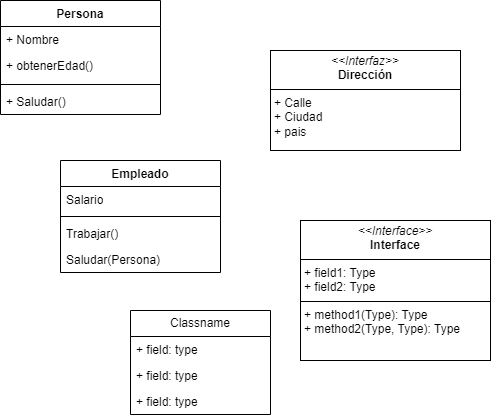

The diagram above was exported from draw.io. Its source (the exported page's mxGraphModel, read from the mxfile embedded in the PNG):
<mxGraphModel dx="514" dy="567" grid="1" gridSize="10" guides="1" tooltips="1" connect="1" arrows="1" fold="1" page="1" pageScale="1" pageWidth="827" pageHeight="1169" math="0" shadow="0">
  <root>
    <mxCell id="0" />
    <mxCell id="1" parent="0" />
    <mxCell id="qANkCjPGZ0kdaqsDFKC0-159" value="&lt;font style=&quot;vertical-align: inherit;&quot;&gt;&lt;font style=&quot;vertical-align: inherit;&quot;&gt;Persona&lt;/font&gt;&lt;/font&gt;" style="swimlane;fontStyle=1;align=center;verticalAlign=top;childLayout=stackLayout;horizontal=1;startSize=26;horizontalStack=0;resizeParent=1;resizeParentMax=0;resizeLast=0;collapsible=1;marginBottom=0;whiteSpace=wrap;html=1;" vertex="1" parent="1">
      <mxGeometry x="50" y="50" width="160" height="114" as="geometry" />
    </mxCell>
    <mxCell id="qANkCjPGZ0kdaqsDFKC0-160" value="&lt;font style=&quot;vertical-align: inherit;&quot;&gt;&lt;font style=&quot;vertical-align: inherit;&quot;&gt;&lt;font style=&quot;vertical-align: inherit;&quot;&gt;&lt;font style=&quot;vertical-align: inherit;&quot;&gt;+ Nombre&lt;/font&gt;&lt;/font&gt;&lt;/font&gt;&lt;/font&gt;" style="text;strokeColor=none;fillColor=none;align=left;verticalAlign=top;spacingLeft=4;spacingRight=4;overflow=hidden;rotatable=0;points=[[0,0.5],[1,0.5]];portConstraint=eastwest;whiteSpace=wrap;html=1;" vertex="1" parent="qANkCjPGZ0kdaqsDFKC0-159">
      <mxGeometry y="26" width="160" height="26" as="geometry" />
    </mxCell>
    <mxCell id="qANkCjPGZ0kdaqsDFKC0-164" value="&lt;font style=&quot;vertical-align: inherit;&quot;&gt;&lt;font style=&quot;vertical-align: inherit;&quot;&gt;&lt;font style=&quot;vertical-align: inherit;&quot;&gt;&lt;font style=&quot;vertical-align: inherit;&quot;&gt;+ obtenerEdad()&lt;/font&gt;&lt;/font&gt;&lt;/font&gt;&lt;/font&gt;" style="text;strokeColor=none;fillColor=none;align=left;verticalAlign=top;spacingLeft=4;spacingRight=4;overflow=hidden;rotatable=0;points=[[0,0.5],[1,0.5]];portConstraint=eastwest;whiteSpace=wrap;html=1;" vertex="1" parent="qANkCjPGZ0kdaqsDFKC0-159">
      <mxGeometry y="52" width="160" height="28" as="geometry" />
    </mxCell>
    <mxCell id="qANkCjPGZ0kdaqsDFKC0-161" value="" style="line;strokeWidth=1;fillColor=none;align=left;verticalAlign=middle;spacingTop=-1;spacingLeft=3;spacingRight=3;rotatable=0;labelPosition=right;points=[];portConstraint=eastwest;strokeColor=inherit;" vertex="1" parent="qANkCjPGZ0kdaqsDFKC0-159">
      <mxGeometry y="80" width="160" height="8" as="geometry" />
    </mxCell>
    <mxCell id="qANkCjPGZ0kdaqsDFKC0-162" value="&lt;font style=&quot;vertical-align: inherit;&quot;&gt;&lt;font style=&quot;vertical-align: inherit;&quot;&gt;&lt;font style=&quot;vertical-align: inherit;&quot;&gt;&lt;font style=&quot;vertical-align: inherit;&quot;&gt;+ Saludar()&lt;/font&gt;&lt;/font&gt;&lt;/font&gt;&lt;/font&gt;" style="text;strokeColor=none;fillColor=none;align=left;verticalAlign=top;spacingLeft=4;spacingRight=4;overflow=hidden;rotatable=0;points=[[0,0.5],[1,0.5]];portConstraint=eastwest;whiteSpace=wrap;html=1;" vertex="1" parent="qANkCjPGZ0kdaqsDFKC0-159">
      <mxGeometry y="88" width="160" height="26" as="geometry" />
    </mxCell>
    <mxCell id="qANkCjPGZ0kdaqsDFKC0-165" value="&lt;font style=&quot;vertical-align: inherit;&quot;&gt;&lt;font style=&quot;vertical-align: inherit;&quot;&gt;&lt;font style=&quot;vertical-align: inherit;&quot;&gt;&lt;font style=&quot;vertical-align: inherit;&quot;&gt;Empleado&lt;/font&gt;&lt;/font&gt;&lt;/font&gt;&lt;/font&gt;" style="swimlane;fontStyle=1;align=center;verticalAlign=top;childLayout=stackLayout;horizontal=1;startSize=26;horizontalStack=0;resizeParent=1;resizeParentMax=0;resizeLast=0;collapsible=1;marginBottom=0;whiteSpace=wrap;html=1;" vertex="1" parent="1">
      <mxGeometry x="110" y="210" width="160" height="112" as="geometry" />
    </mxCell>
    <mxCell id="qANkCjPGZ0kdaqsDFKC0-166" value="&lt;font style=&quot;vertical-align: inherit;&quot;&gt;&lt;font style=&quot;vertical-align: inherit;&quot;&gt;&lt;font style=&quot;vertical-align: inherit;&quot;&gt;&lt;font style=&quot;vertical-align: inherit;&quot;&gt;Salario&lt;/font&gt;&lt;/font&gt;&lt;/font&gt;&lt;/font&gt;" style="text;strokeColor=none;fillColor=none;align=left;verticalAlign=top;spacingLeft=4;spacingRight=4;overflow=hidden;rotatable=0;points=[[0,0.5],[1,0.5]];portConstraint=eastwest;whiteSpace=wrap;html=1;" vertex="1" parent="qANkCjPGZ0kdaqsDFKC0-165">
      <mxGeometry y="26" width="160" height="26" as="geometry" />
    </mxCell>
    <mxCell id="qANkCjPGZ0kdaqsDFKC0-168" value="" style="line;strokeWidth=1;fillColor=none;align=left;verticalAlign=middle;spacingTop=-1;spacingLeft=3;spacingRight=3;rotatable=0;labelPosition=right;points=[];portConstraint=eastwest;strokeColor=inherit;" vertex="1" parent="qANkCjPGZ0kdaqsDFKC0-165">
      <mxGeometry y="52" width="160" height="8" as="geometry" />
    </mxCell>
    <mxCell id="qANkCjPGZ0kdaqsDFKC0-169" value="&lt;font style=&quot;vertical-align: inherit;&quot;&gt;&lt;font style=&quot;vertical-align: inherit;&quot;&gt;&lt;font style=&quot;vertical-align: inherit;&quot;&gt;&lt;font style=&quot;vertical-align: inherit;&quot;&gt;Trabajar()&lt;/font&gt;&lt;/font&gt;&lt;/font&gt;&lt;/font&gt;" style="text;strokeColor=none;fillColor=none;align=left;verticalAlign=top;spacingLeft=4;spacingRight=4;overflow=hidden;rotatable=0;points=[[0,0.5],[1,0.5]];portConstraint=eastwest;whiteSpace=wrap;html=1;" vertex="1" parent="qANkCjPGZ0kdaqsDFKC0-165">
      <mxGeometry y="60" width="160" height="26" as="geometry" />
    </mxCell>
    <mxCell id="qANkCjPGZ0kdaqsDFKC0-170" value="&lt;font style=&quot;vertical-align: inherit;&quot;&gt;&lt;font style=&quot;vertical-align: inherit;&quot;&gt;Saludar(Persona)&lt;/font&gt;&lt;/font&gt;" style="text;strokeColor=none;fillColor=none;align=left;verticalAlign=top;spacingLeft=4;spacingRight=4;overflow=hidden;rotatable=0;points=[[0,0.5],[1,0.5]];portConstraint=eastwest;whiteSpace=wrap;html=1;" vertex="1" parent="qANkCjPGZ0kdaqsDFKC0-165">
      <mxGeometry y="86" width="160" height="26" as="geometry" />
    </mxCell>
    <mxCell id="qANkCjPGZ0kdaqsDFKC0-171" value="Classname" style="swimlane;fontStyle=0;childLayout=stackLayout;horizontal=1;startSize=26;fillColor=none;horizontalStack=0;resizeParent=1;resizeParentMax=0;resizeLast=0;collapsible=1;marginBottom=0;whiteSpace=wrap;html=1;" vertex="1" parent="1">
      <mxGeometry x="180" y="360" width="140" height="104" as="geometry" />
    </mxCell>
    <mxCell id="qANkCjPGZ0kdaqsDFKC0-172" value="+ field: type" style="text;strokeColor=none;fillColor=none;align=left;verticalAlign=top;spacingLeft=4;spacingRight=4;overflow=hidden;rotatable=0;points=[[0,0.5],[1,0.5]];portConstraint=eastwest;whiteSpace=wrap;html=1;" vertex="1" parent="qANkCjPGZ0kdaqsDFKC0-171">
      <mxGeometry y="26" width="140" height="26" as="geometry" />
    </mxCell>
    <mxCell id="qANkCjPGZ0kdaqsDFKC0-173" value="+ field: type" style="text;strokeColor=none;fillColor=none;align=left;verticalAlign=top;spacingLeft=4;spacingRight=4;overflow=hidden;rotatable=0;points=[[0,0.5],[1,0.5]];portConstraint=eastwest;whiteSpace=wrap;html=1;" vertex="1" parent="qANkCjPGZ0kdaqsDFKC0-171">
      <mxGeometry y="52" width="140" height="26" as="geometry" />
    </mxCell>
    <mxCell id="qANkCjPGZ0kdaqsDFKC0-174" value="+ field: type" style="text;strokeColor=none;fillColor=none;align=left;verticalAlign=top;spacingLeft=4;spacingRight=4;overflow=hidden;rotatable=0;points=[[0,0.5],[1,0.5]];portConstraint=eastwest;whiteSpace=wrap;html=1;" vertex="1" parent="qANkCjPGZ0kdaqsDFKC0-171">
      <mxGeometry y="78" width="140" height="26" as="geometry" />
    </mxCell>
    <mxCell id="qANkCjPGZ0kdaqsDFKC0-177" value="&lt;p style=&quot;margin:0px;margin-top:4px;text-align:center;&quot;&gt;&lt;i&gt;&lt;font style=&quot;vertical-align: inherit;&quot;&gt;&lt;font style=&quot;vertical-align: inherit;&quot;&gt;&lt;font style=&quot;vertical-align: inherit;&quot;&gt;&lt;font style=&quot;vertical-align: inherit;&quot;&gt;&amp;lt;&amp;lt;Interfaz&amp;gt;&amp;gt; &lt;/font&gt;&lt;/font&gt;&lt;/font&gt;&lt;/font&gt;&lt;/i&gt;&lt;br&gt;&lt;b&gt;&lt;font style=&quot;vertical-align: inherit;&quot;&gt;&lt;font style=&quot;vertical-align: inherit;&quot;&gt;&lt;font style=&quot;vertical-align: inherit;&quot;&gt;&lt;font style=&quot;vertical-align: inherit;&quot;&gt;Dirección&lt;/font&gt;&lt;/font&gt;&lt;/font&gt;&lt;/font&gt;&lt;/b&gt;&lt;/p&gt;&lt;hr size=&quot;1&quot; style=&quot;border-style:solid;&quot;&gt;&lt;p style=&quot;margin:0px;margin-left:4px;&quot;&gt;&lt;font style=&quot;vertical-align: inherit;&quot;&gt;&lt;font style=&quot;vertical-align: inherit;&quot;&gt;&lt;font style=&quot;vertical-align: inherit;&quot;&gt;&lt;font style=&quot;vertical-align: inherit;&quot;&gt;+ Calle &lt;/font&gt;&lt;/font&gt;&lt;/font&gt;&lt;/font&gt;&lt;br&gt;&lt;font style=&quot;vertical-align: inherit;&quot;&gt;&lt;font style=&quot;vertical-align: inherit;&quot;&gt;&lt;font style=&quot;vertical-align: inherit;&quot;&gt;&lt;font style=&quot;vertical-align: inherit;&quot;&gt;+ Ciudad&lt;/font&gt;&lt;/font&gt;&lt;/font&gt;&lt;/font&gt;&lt;/p&gt;&lt;p style=&quot;margin:0px;margin-left:4px;&quot;&gt;&lt;font style=&quot;vertical-align: inherit;&quot;&gt;&lt;font style=&quot;vertical-align: inherit;&quot;&gt;&lt;font style=&quot;vertical-align: inherit;&quot;&gt;&lt;font style=&quot;vertical-align: inherit;&quot;&gt;&lt;font style=&quot;vertical-align: inherit;&quot;&gt;&lt;font style=&quot;vertical-align: inherit;&quot;&gt;+ pais&lt;/font&gt;&lt;/font&gt;&lt;/font&gt;&lt;/font&gt;&lt;/font&gt;&lt;/font&gt;&lt;/p&gt;" style="verticalAlign=top;align=left;overflow=fill;html=1;whiteSpace=wrap;" vertex="1" parent="1">
      <mxGeometry x="320" y="100" width="190" height="100" as="geometry" />
    </mxCell>
    <mxCell id="qANkCjPGZ0kdaqsDFKC0-178" value="&lt;p style=&quot;margin:0px;margin-top:4px;text-align:center;&quot;&gt;&lt;i&gt;&amp;lt;&amp;lt;Interface&amp;gt;&amp;gt;&lt;/i&gt;&lt;br/&gt;&lt;b&gt;Interface&lt;/b&gt;&lt;/p&gt;&lt;hr size=&quot;1&quot; style=&quot;border-style:solid;&quot;/&gt;&lt;p style=&quot;margin:0px;margin-left:4px;&quot;&gt;+ field1: Type&lt;br/&gt;+ field2: Type&lt;/p&gt;&lt;hr size=&quot;1&quot; style=&quot;border-style:solid;&quot;/&gt;&lt;p style=&quot;margin:0px;margin-left:4px;&quot;&gt;+ method1(Type): Type&lt;br/&gt;+ method2(Type, Type): Type&lt;/p&gt;" style="verticalAlign=top;align=left;overflow=fill;html=1;whiteSpace=wrap;" vertex="1" parent="1">
      <mxGeometry x="350" y="270" width="190" height="140" as="geometry" />
    </mxCell>
  </root>
</mxGraphModel>